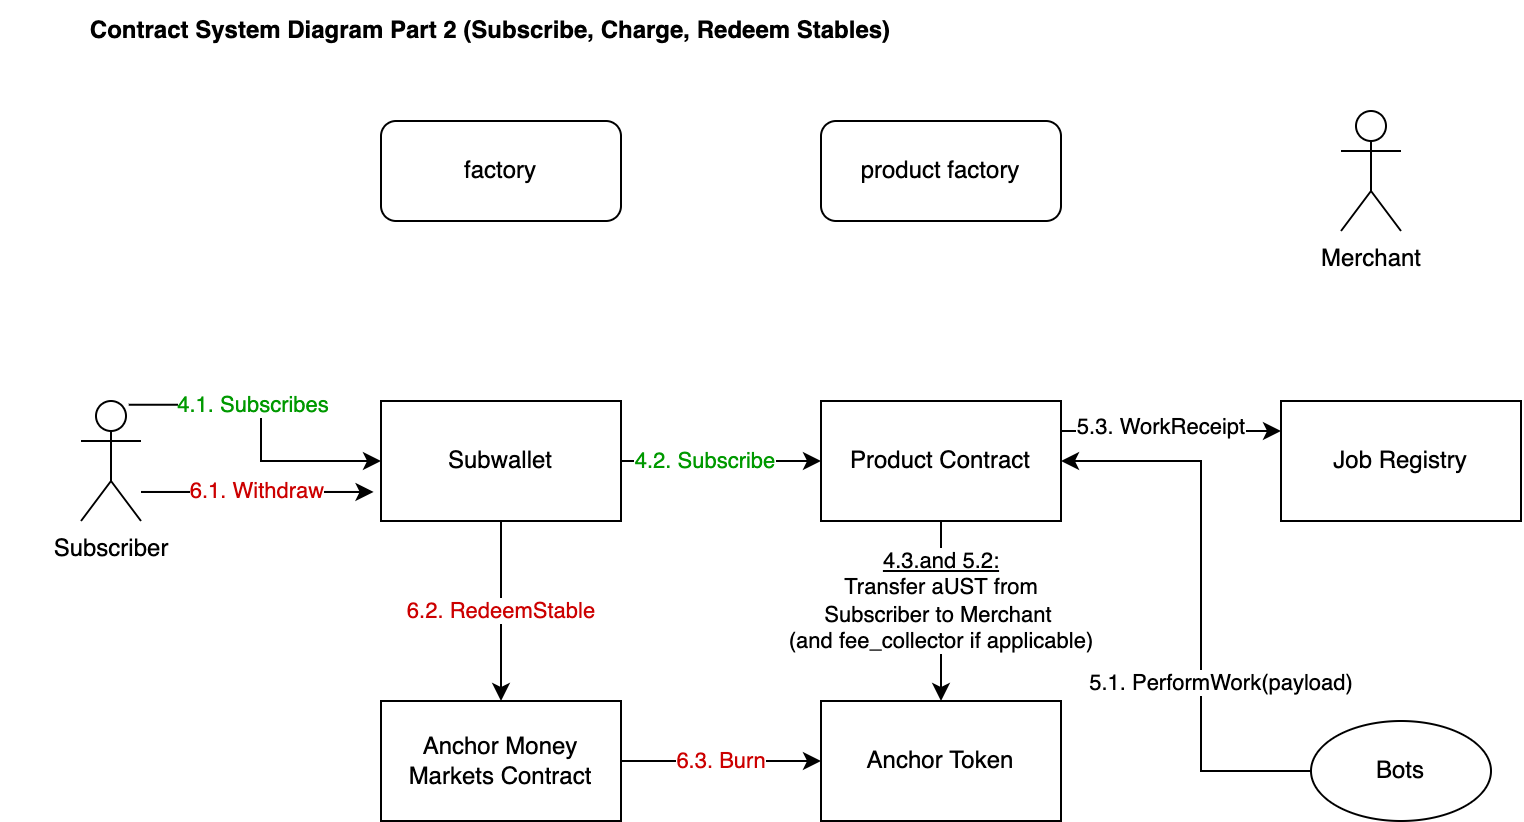

The diagram above was exported from draw.io. Its source (the exported page's mxGraphModel, read from the mxfile embedded in the PNG):
<mxGraphModel dx="748" dy="483" grid="1" gridSize="10" guides="1" tooltips="1" connect="1" arrows="1" fold="1" page="1" pageScale="1" pageWidth="827" pageHeight="1169" math="0" shadow="0">
  <root>
    <mxCell id="8rwPaIS_a_LBVXyK36vi-0" />
    <mxCell id="8rwPaIS_a_LBVXyK36vi-1" parent="8rwPaIS_a_LBVXyK36vi-0" />
    <mxCell id="XcaxT66K1PUFEML2G_m9-1" value="factory" style="rounded=1;whiteSpace=wrap;html=1;" vertex="1" parent="8rwPaIS_a_LBVXyK36vi-1">
      <mxGeometry x="200" y="80" width="120" height="50" as="geometry" />
    </mxCell>
    <mxCell id="Fv4-SQM9th2PWYyT7VhB-3" style="edgeStyle=orthogonalEdgeStyle;rounded=0;orthogonalLoop=1;jettySize=auto;html=1;entryX=0;entryY=0.5;entryDx=0;entryDy=0;fontColor=#000000;" edge="1" parent="8rwPaIS_a_LBVXyK36vi-1" source="XcaxT66K1PUFEML2G_m9-4" target="XcaxT66K1PUFEML2G_m9-21">
      <mxGeometry relative="1" as="geometry" />
    </mxCell>
    <mxCell id="Fv4-SQM9th2PWYyT7VhB-4" value="&lt;font color=&quot;#009900&quot;&gt;4.2. Subscribe&lt;/font&gt;" style="edgeLabel;html=1;align=center;verticalAlign=middle;resizable=0;points=[];fontColor=#000000;" vertex="1" connectable="0" parent="Fv4-SQM9th2PWYyT7VhB-3">
      <mxGeometry x="-0.1782" relative="1" as="geometry">
        <mxPoint as="offset" />
      </mxGeometry>
    </mxCell>
    <mxCell id="-cRrI6WLoisIC7e8-5Mk-7" value="6.2. RedeemStable" style="edgeStyle=orthogonalEdgeStyle;rounded=0;orthogonalLoop=1;jettySize=auto;html=1;exitX=0.5;exitY=1;exitDx=0;exitDy=0;entryX=0.5;entryY=0;entryDx=0;entryDy=0;fontColor=#CC0000;" edge="1" parent="8rwPaIS_a_LBVXyK36vi-1" source="XcaxT66K1PUFEML2G_m9-4" target="XcaxT66K1PUFEML2G_m9-12">
      <mxGeometry relative="1" as="geometry" />
    </mxCell>
    <mxCell id="XcaxT66K1PUFEML2G_m9-4" value="Subwallet" style="rounded=0;whiteSpace=wrap;html=1;" vertex="1" parent="8rwPaIS_a_LBVXyK36vi-1">
      <mxGeometry x="200" y="220" width="120" height="60" as="geometry" />
    </mxCell>
    <mxCell id="Fv4-SQM9th2PWYyT7VhB-1" style="edgeStyle=orthogonalEdgeStyle;rounded=0;orthogonalLoop=1;jettySize=auto;html=1;entryX=0;entryY=0.5;entryDx=0;entryDy=0;fontColor=#000000;exitX=0.794;exitY=0.031;exitDx=0;exitDy=0;exitPerimeter=0;" edge="1" parent="8rwPaIS_a_LBVXyK36vi-1" source="XcaxT66K1PUFEML2G_m9-8" target="XcaxT66K1PUFEML2G_m9-4">
      <mxGeometry relative="1" as="geometry" />
    </mxCell>
    <mxCell id="Fv4-SQM9th2PWYyT7VhB-2" value="4.1. Subscribes" style="edgeLabel;html=1;align=center;verticalAlign=middle;resizable=0;points=[];fontColor=#009900;" vertex="1" connectable="0" parent="Fv4-SQM9th2PWYyT7VhB-1">
      <mxGeometry x="-0.3121" y="1" relative="1" as="geometry">
        <mxPoint x="9" y="1" as="offset" />
      </mxGeometry>
    </mxCell>
    <mxCell id="-cRrI6WLoisIC7e8-5Mk-6" value="&lt;font color=&quot;#cc0000&quot;&gt;6.1. Withdraw&lt;/font&gt;" style="edgeStyle=orthogonalEdgeStyle;rounded=0;orthogonalLoop=1;jettySize=auto;html=1;entryX=-0.031;entryY=0.758;entryDx=0;entryDy=0;entryPerimeter=0;fontColor=#009900;" edge="1" parent="8rwPaIS_a_LBVXyK36vi-1" source="XcaxT66K1PUFEML2G_m9-8" target="XcaxT66K1PUFEML2G_m9-4">
      <mxGeometry relative="1" as="geometry">
        <Array as="points">
          <mxPoint x="140" y="265" />
        </Array>
      </mxGeometry>
    </mxCell>
    <mxCell id="XcaxT66K1PUFEML2G_m9-8" value="Subscriber" style="shape=umlActor;verticalLabelPosition=bottom;verticalAlign=top;html=1;outlineConnect=0;" vertex="1" parent="8rwPaIS_a_LBVXyK36vi-1">
      <mxGeometry x="50" y="220" width="30" height="60" as="geometry" />
    </mxCell>
    <mxCell id="-cRrI6WLoisIC7e8-5Mk-8" style="edgeStyle=orthogonalEdgeStyle;rounded=0;orthogonalLoop=1;jettySize=auto;html=1;fontColor=#CC0000;" edge="1" parent="8rwPaIS_a_LBVXyK36vi-1" source="XcaxT66K1PUFEML2G_m9-12" target="XcaxT66K1PUFEML2G_m9-13">
      <mxGeometry relative="1" as="geometry" />
    </mxCell>
    <mxCell id="-cRrI6WLoisIC7e8-5Mk-9" value="6.3. Burn" style="edgeLabel;html=1;align=center;verticalAlign=middle;resizable=0;points=[];fontColor=#CC0000;" vertex="1" connectable="0" parent="-cRrI6WLoisIC7e8-5Mk-8">
      <mxGeometry x="-0.36" y="2" relative="1" as="geometry">
        <mxPoint x="18" y="2" as="offset" />
      </mxGeometry>
    </mxCell>
    <mxCell id="XcaxT66K1PUFEML2G_m9-12" value="Anchor Money Markets Contract" style="rounded=0;whiteSpace=wrap;html=1;" vertex="1" parent="8rwPaIS_a_LBVXyK36vi-1">
      <mxGeometry x="200" y="370" width="120" height="60" as="geometry" />
    </mxCell>
    <mxCell id="XcaxT66K1PUFEML2G_m9-13" value="Anchor Token" style="rounded=0;whiteSpace=wrap;html=1;" vertex="1" parent="8rwPaIS_a_LBVXyK36vi-1">
      <mxGeometry x="420" y="370" width="120" height="60" as="geometry" />
    </mxCell>
    <mxCell id="XcaxT66K1PUFEML2G_m9-18" value="product factory" style="rounded=1;whiteSpace=wrap;html=1;" vertex="1" parent="8rwPaIS_a_LBVXyK36vi-1">
      <mxGeometry x="420" y="80" width="120" height="50" as="geometry" />
    </mxCell>
    <mxCell id="XcaxT66K1PUFEML2G_m9-20" value="Merchant" style="shape=umlActor;verticalLabelPosition=bottom;verticalAlign=top;html=1;outlineConnect=0;" vertex="1" parent="8rwPaIS_a_LBVXyK36vi-1">
      <mxGeometry x="680" y="75" width="30" height="60" as="geometry" />
    </mxCell>
    <mxCell id="Fv4-SQM9th2PWYyT7VhB-5" value="&lt;u&gt;4.3.and 5.2:&lt;br&gt;&lt;/u&gt;&amp;nbsp;Transfer aUST from &lt;br&gt;Subscriber to Merchant &lt;br&gt;(and fee_collector if applicable)" style="edgeStyle=orthogonalEdgeStyle;rounded=0;orthogonalLoop=1;jettySize=auto;html=1;exitX=0.5;exitY=1;exitDx=0;exitDy=0;fontColor=#000000;entryX=0.5;entryY=0;entryDx=0;entryDy=0;" edge="1" parent="8rwPaIS_a_LBVXyK36vi-1" source="XcaxT66K1PUFEML2G_m9-21" target="XcaxT66K1PUFEML2G_m9-13">
      <mxGeometry x="-0.1111" relative="1" as="geometry">
        <mxPoint as="offset" />
      </mxGeometry>
    </mxCell>
    <mxCell id="-cRrI6WLoisIC7e8-5Mk-4" style="edgeStyle=orthogonalEdgeStyle;rounded=0;orthogonalLoop=1;jettySize=auto;html=1;exitX=1;exitY=0.25;exitDx=0;exitDy=0;entryX=0;entryY=0.25;entryDx=0;entryDy=0;fontColor=#000000;" edge="1" parent="8rwPaIS_a_LBVXyK36vi-1" source="XcaxT66K1PUFEML2G_m9-21" target="XcaxT66K1PUFEML2G_m9-22">
      <mxGeometry relative="1" as="geometry" />
    </mxCell>
    <mxCell id="-cRrI6WLoisIC7e8-5Mk-5" value="5.3. WorkReceipt" style="edgeLabel;html=1;align=center;verticalAlign=middle;resizable=0;points=[];fontColor=#000000;" vertex="1" connectable="0" parent="-cRrI6WLoisIC7e8-5Mk-4">
      <mxGeometry x="-0.33" y="2" relative="1" as="geometry">
        <mxPoint x="13" as="offset" />
      </mxGeometry>
    </mxCell>
    <mxCell id="XcaxT66K1PUFEML2G_m9-21" value="Product Contract" style="rounded=0;whiteSpace=wrap;html=1;" vertex="1" parent="8rwPaIS_a_LBVXyK36vi-1">
      <mxGeometry x="420" y="220" width="120" height="60" as="geometry" />
    </mxCell>
    <mxCell id="XcaxT66K1PUFEML2G_m9-22" value="Job Registry" style="rounded=0;whiteSpace=wrap;html=1;" vertex="1" parent="8rwPaIS_a_LBVXyK36vi-1">
      <mxGeometry x="650" y="220" width="120" height="60" as="geometry" />
    </mxCell>
    <mxCell id="Fv4-SQM9th2PWYyT7VhB-0" value="&lt;b&gt;Contract System Diagram Part 2 (Subscribe, Charge, Redeem Stables)&lt;/b&gt;" style="text;html=1;strokeColor=none;fillColor=none;align=center;verticalAlign=middle;whiteSpace=wrap;rounded=0;fontColor=#000000;" vertex="1" parent="8rwPaIS_a_LBVXyK36vi-1">
      <mxGeometry x="10" y="20" width="490" height="30" as="geometry" />
    </mxCell>
    <mxCell id="-cRrI6WLoisIC7e8-5Mk-0" style="edgeStyle=orthogonalEdgeStyle;rounded=0;orthogonalLoop=1;jettySize=auto;html=1;entryX=1;entryY=0.5;entryDx=0;entryDy=0;fontColor=#000000;" edge="1" parent="8rwPaIS_a_LBVXyK36vi-1" source="Fv4-SQM9th2PWYyT7VhB-6" target="XcaxT66K1PUFEML2G_m9-21">
      <mxGeometry relative="1" as="geometry">
        <Array as="points">
          <mxPoint x="610" y="405" />
          <mxPoint x="610" y="250" />
        </Array>
      </mxGeometry>
    </mxCell>
    <mxCell id="-cRrI6WLoisIC7e8-5Mk-1" value="5.1. PerformWork(payload)" style="edgeLabel;html=1;align=center;verticalAlign=middle;resizable=0;points=[];fontColor=#000000;" vertex="1" connectable="0" parent="-cRrI6WLoisIC7e8-5Mk-0">
      <mxGeometry x="-0.2902" relative="1" as="geometry">
        <mxPoint x="10" as="offset" />
      </mxGeometry>
    </mxCell>
    <mxCell id="Fv4-SQM9th2PWYyT7VhB-6" value="Bots" style="ellipse;whiteSpace=wrap;html=1;fontColor=#000000;" vertex="1" parent="8rwPaIS_a_LBVXyK36vi-1">
      <mxGeometry x="665" y="380" width="90" height="50" as="geometry" />
    </mxCell>
  </root>
</mxGraphModel>